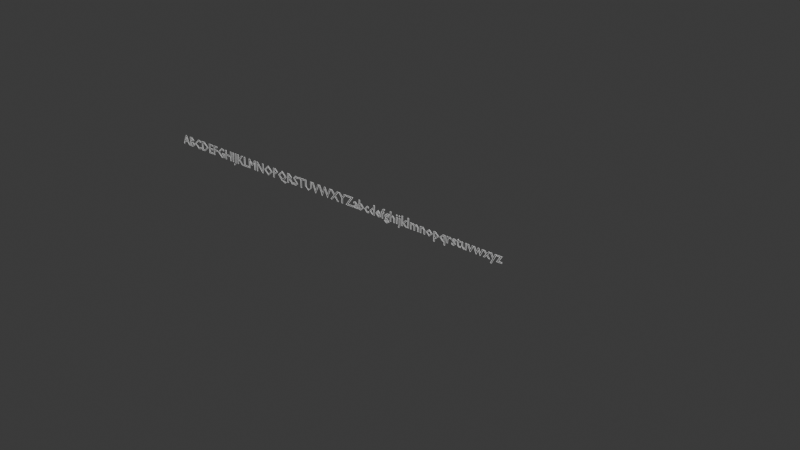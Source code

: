 # Source: Text.blend  (saved by Blender 5.1.30; exported with 4.5.12 LTS)
import bpy
from mathutils import Matrix  # noqa: F401  (used for matrix-valued properties, if any)

bpy.ops.wm.read_factory_settings(use_empty=True)
scene = bpy.context.scene
scene.name = 'Scene'

# ---- collections
col_collection = bpy.data.collections.new('Collection'); scene.collection.children.link(col_collection)

# ---- world
world_world = bpy.data.worlds.new('World'); scene.world = world_world
world_world.use_nodes = True; world_world.node_tree.nodes.clear()
_N = world_world.node_tree.nodes; _L = world_world.node_tree.links
n0 = _N.new('ShaderNodeOutputWorld'); n0.name = 'World Output'; n0.location = (200, 100)
n1 = _N.new('ShaderNodeBackground'); n1.name = 'Background'; n1.location = (-200, 100)
n1.inputs[0].default_value = (0.05088, 0.05088, 0.05088, 1.0)
_L.new(n1.outputs[0], n0.inputs[0])
n0.is_active_output = True
world_world.color = (0.05088, 0.05088, 0.05088)
world_world.sun_shadow_jitter_overblur = 0.0

# ---- curves / text
txt_text = bpy.data.curves.new('Text', 'FONT')
txt_text.dimensions = '2D'
txt_text.body = 'ABCDEFGHIJKLMNOPQRSTUVWXYZabcdefghijklmnopqrstuvwxyz'
txt_text.bevel_mode = 'OBJECT'
txt_text.resolution_u = 1
cu_nurbscircle = bpy.data.curves.new('NurbsCircle', 'CURVE')
cu_nurbscircle.dimensions = '3D'
_sp = cu_nurbscircle.splines.new('NURBS'); _sp.points.add(7)
_sp.points.foreach_set('co', [1.048e-10, -0.01309, 0.0, 1.0, -0.01309, -0.01309, 0.0, 0.7071, -0.01309, 0.0, 0.0, 1.0, -0.01309, 0.01309, 0.0, 0.7071, 1.048e-10, 0.01309, 0.0, 1.0, 0.01309, 0.01309, 0.0, 0.7071, 0.01309, 0.0, 0.0, 1.0, 0.01309, -0.01309, 0.0, 0.7071])
_sp.order_u = 3
_sp.order_v = 0
_sp.resolution_u = 1
_sp.use_cyclic_u = True
_sp.use_endpoint_u = True
_sp.use_bezier_u = True
cu_nurbscircle.use_path = True
cu_nurbscircle.resolution_u = 1
cu_nurbscircle.fill_mode = 'FULL'

# ---- objects
ob_text = bpy.data.objects.new('Text', txt_text)
ob_nurbscircle = bpy.data.objects.new('NurbsCircle', cu_nurbscircle)

# ---- transforms, parenting, visibility, modifiers, constraints
ob_text.location = (-0.1952, 0.0, 0.0)
ob_text.rotation_euler = (1.571, -2.22e-16, -2.22e-16)
ob_nurbscircle.location = (0.0, 0.0, 0.0)
txt_text.bevel_object = ob_nurbscircle

# ---- collection membership
col_collection.objects.link(ob_text)
col_collection.objects.link(ob_nurbscircle)

# ---- scene / render settings (as saved in the file)
scene.frame_start = 1; scene.frame_end = 250; scene.frame_set(1)
scene.render.engine = 'BLENDER_EEVEE_NEXT'
scene.render.bake_bias = 0.0
scene.render.bake_samples = 0
scene.cycles.sampling_pattern = 'TABULATED_SOBOL'
scene.eevee.use_volume_custom_range = False
bpy.context.view_layer.update()

# ---- added for rendering (the .blend has no active camera and no usable light): camera, sun
cam_auto = bpy.data.cameras.new('AutoCamera')
cam_auto.lens = 50.0
cam_auto.sensor_width = 36.0
cam_auto.clip_end = 1000.0
ob_auto_camera = bpy.data.objects.new('AutoCamera', cam_auto)
scene.collection.objects.link(ob_auto_camera)
ob_auto_camera.location = (59.459, -47.1458, 31.4305)
ob_auto_camera.rotation_euler = (1.09748, -7.21219e-08, 0.694738)
scene.camera = ob_auto_camera
light_auto_sun = bpy.data.lights.new('AutoSun', 'SUN')
light_auto_sun.energy = 3.0
light_auto_sun.angle = 0.0523599
ob_auto_sun = bpy.data.objects.new('AutoSun', light_auto_sun)
scene.collection.objects.link(ob_auto_sun)
ob_auto_sun.rotation_euler = (0.872665, 0.174533, 0.523599)
bpy.context.view_layer.update()
